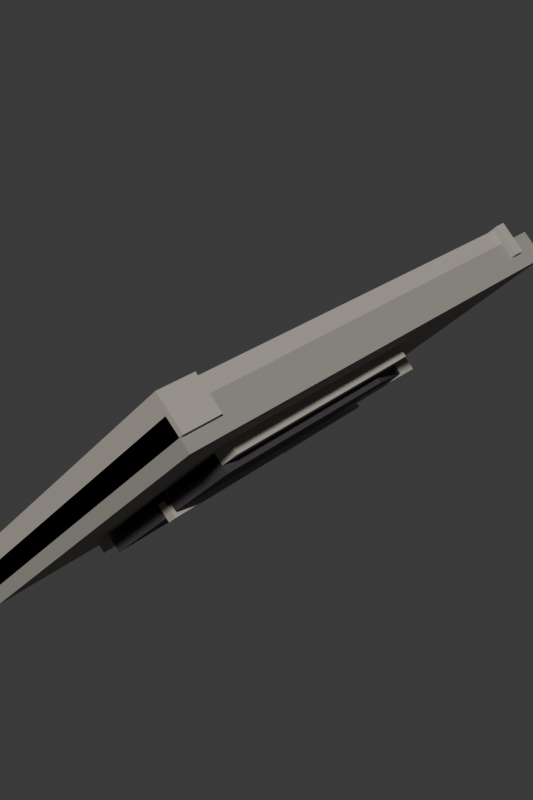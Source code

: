 # Source: lancet_pair.blend  (saved by Blender 5.2.44; exported with 4.5.12 LTS)
import bpy
from mathutils import Matrix  # noqa: F401  (used for matrix-valued properties, if any)

bpy.ops.wm.read_factory_settings(use_empty=True)
scene = bpy.context.scene
scene.name = 'Scene'

# ---- collections
col_collection = bpy.data.collections.new('Collection'); scene.collection.children.link(col_collection)

# ---- materials (node trees are filled in below, after node groups)
mat_limestonewarmgray = bpy.data.materials.new('LimestoneWarmGray')
mat_limestonewarmgray.diffuse_color = (0.29, 0.27, 0.24, 1.0)
mat_limestoneedge = bpy.data.materials.new('LimestoneEdge')
mat_limestoneedge.diffuse_color = (0.4, 0.37, 0.32, 1.0)
mat_darklead = bpy.data.materials.new('DarkLead')
mat_darklead.diffuse_color = (0.075, 0.065, 0.075, 1.0)
mat_deepburgundyglass = bpy.data.materials.new('DeepBurgundyGlass')
mat_deepburgundyglass.diffuse_color = (0.32, 0.045, 0.1, 1.0)
mat_bluevioletglass = bpy.data.materials.new('BlueVioletGlass')
mat_bluevioletglass.diffuse_color = (0.08, 0.11, 0.32, 1.0)
mat_oldgold = bpy.data.materials.new('OldGold')
mat_oldgold.diffuse_color = (0.58, 0.34, 0.08, 1.0)

# ---- material node trees
mat_limestonewarmgray.use_nodes = True; mat_limestonewarmgray.node_tree.nodes.clear()
_N = mat_limestonewarmgray.node_tree.nodes; _L = mat_limestonewarmgray.node_tree.links
n0 = _N.new('ShaderNodeBsdfPrincipled'); n0.name = 'Principled BSDF'; n0.location = (-200, 100)
n0.inputs[0].default_value = (0.29, 0.27, 0.24, 1.0)
n0.inputs[2].default_value = 0.82
n0.inputs[10].default_value = 0.005
n1 = _N.new('ShaderNodeOutputMaterial'); n1.name = 'Material Output'; n1.location = (200, 100)
_L.new(n0.outputs[0], n1.inputs[0])
n1.is_active_output = True
mat_limestoneedge.use_nodes = True; mat_limestoneedge.node_tree.nodes.clear()
_N = mat_limestoneedge.node_tree.nodes; _L = mat_limestoneedge.node_tree.links
n0 = _N.new('ShaderNodeBsdfPrincipled'); n0.name = 'Principled BSDF'; n0.location = (-200, 100)
n0.inputs[0].default_value = (0.4, 0.37, 0.32, 1.0)
n0.inputs[2].default_value = 0.82
n0.inputs[10].default_value = 0.005
n1 = _N.new('ShaderNodeOutputMaterial'); n1.name = 'Material Output'; n1.location = (200, 100)
_L.new(n0.outputs[0], n1.inputs[0])
n1.is_active_output = True
mat_darklead.use_nodes = True; mat_darklead.node_tree.nodes.clear()
_N = mat_darklead.node_tree.nodes; _L = mat_darklead.node_tree.links
n0 = _N.new('ShaderNodeBsdfPrincipled'); n0.name = 'Principled BSDF'; n0.location = (-200, 100)
n0.inputs[0].default_value = (0.075, 0.065, 0.075, 1.0)
n0.inputs[1].default_value = 0.45
n0.inputs[2].default_value = 0.82
n0.inputs[10].default_value = 0.005
n1 = _N.new('ShaderNodeOutputMaterial'); n1.name = 'Material Output'; n1.location = (200, 100)
_L.new(n0.outputs[0], n1.inputs[0])
n1.is_active_output = True
mat_deepburgundyglass.use_nodes = True; mat_deepburgundyglass.node_tree.nodes.clear()
_N = mat_deepburgundyglass.node_tree.nodes; _L = mat_deepburgundyglass.node_tree.links
n0 = _N.new('ShaderNodeBsdfPrincipled'); n0.name = 'Principled BSDF'; n0.location = (-200, 100)
n0.inputs[0].default_value = (0.32, 0.045, 0.1, 1.0)
n0.inputs[1].default_value = 0.08
n0.inputs[2].default_value = 0.24
n0.inputs[10].default_value = 0.005
n1 = _N.new('ShaderNodeOutputMaterial'); n1.name = 'Material Output'; n1.location = (200, 100)
_L.new(n0.outputs[0], n1.inputs[0])
n1.is_active_output = True
mat_bluevioletglass.use_nodes = True; mat_bluevioletglass.node_tree.nodes.clear()
_N = mat_bluevioletglass.node_tree.nodes; _L = mat_bluevioletglass.node_tree.links
n0 = _N.new('ShaderNodeBsdfPrincipled'); n0.name = 'Principled BSDF'; n0.location = (-200, 100)
n0.inputs[0].default_value = (0.08, 0.11, 0.32, 1.0)
n0.inputs[1].default_value = 0.08
n0.inputs[2].default_value = 0.24
n0.inputs[10].default_value = 0.005
n1 = _N.new('ShaderNodeOutputMaterial'); n1.name = 'Material Output'; n1.location = (200, 100)
_L.new(n0.outputs[0], n1.inputs[0])
n1.is_active_output = True
mat_oldgold.use_nodes = True; mat_oldgold.node_tree.nodes.clear()
_N = mat_oldgold.node_tree.nodes; _L = mat_oldgold.node_tree.links
n0 = _N.new('ShaderNodeBsdfPrincipled'); n0.name = 'Principled BSDF'; n0.location = (-200, 100)
n0.inputs[0].default_value = (0.58, 0.34, 0.08, 1.0)
n0.inputs[1].default_value = 0.6
n0.inputs[2].default_value = 0.48
n0.inputs[10].default_value = 0.005
n1 = _N.new('ShaderNodeOutputMaterial'); n1.name = 'Material Output'; n1.location = (200, 100)
_L.new(n0.outputs[0], n1.inputs[0])
n1.is_active_output = True

# ---- world
world_world = bpy.data.worlds.new('World'); scene.world = world_world
world_world.use_nodes = True; world_world.node_tree.nodes.clear()
_N = world_world.node_tree.nodes; _L = world_world.node_tree.links
n0 = _N.new('ShaderNodeOutputWorld'); n0.name = 'World Output'; n0.location = (200, 100)
n1 = _N.new('ShaderNodeBackground'); n1.name = 'Background'; n1.location = (-200, 100)
n1.inputs[0].default_value = (0.05088, 0.05088, 0.05088, 1.0)
_L.new(n1.outputs[0], n0.inputs[0])
n0.is_active_output = True
world_world.color = (0.05088, 0.05088, 0.05088)
world_world.sun_shadow_jitter_overblur = 0.0

# ---- meshes
me_cube_001 = bpy.data.meshes.new('Cube.001')
me_cube_001.from_pydata([(-1.6, -2.3, -0.14), (-1.6, -2.3, 0.14), (-1.6, 2.3, -0.14), (-1.6, 2.3, 0.14), (1.6, -2.3, -0.14), (1.6, -2.3, 0.14), (1.6, 2.3, -0.14), (1.6, 2.3, 0.14)], [], [(0, 1, 3, 2), (2, 3, 7, 6), (6, 7, 5, 4), (4, 5, 1, 0), (2, 6, 4, 0), (7, 3, 1, 5)])
_uv = me_cube_001.uv_layers.new(name='UVMap')
_uv.uv.foreach_set('vector', [0.375, 0.0, 0.625, 0.0, 0.625, 0.25, 0.375, 0.25, 0.375, 0.25, 0.625, 0.25, 0.625, 0.5, 0.375, 0.5, 0.375, 0.5, 0.625, 0.5, 0.625, 0.75, 0.375, 0.75, 0.375, 0.75, 0.625, 0.75, 0.625, 1.0, 0.375, 1.0, 0.125, 0.5, 0.375, 0.5, 0.375, 0.75, 0.125, 0.75, 0.625, 0.5, 0.875, 0.5, 0.875, 0.75, 0.625, 0.75])
me_cube_001.materials.append(mat_limestonewarmgray)
me_cube_001.update()
me_cube_002 = bpy.data.meshes.new('Cube.002')
me_cube_002.from_pydata([(-1.65, -0.18, -0.16), (-1.65, -0.18, 0.16), (-1.65, 0.18, -0.16), (-1.65, 0.18, 0.16), (1.65, -0.18, -0.16), (1.65, -0.18, 0.16), (1.65, 0.18, -0.16), (1.65, 0.18, 0.16)], [], [(0, 1, 3, 2), (2, 3, 7, 6), (6, 7, 5, 4), (4, 5, 1, 0), (2, 6, 4, 0), (7, 3, 1, 5)])
_uv = me_cube_002.uv_layers.new(name='UVMap')
_uv.uv.foreach_set('vector', [0.375, 0.0, 0.625, 0.0, 0.625, 0.25, 0.375, 0.25, 0.375, 0.25, 0.625, 0.25, 0.625, 0.5, 0.375, 0.5, 0.375, 0.5, 0.625, 0.5, 0.625, 0.75, 0.375, 0.75, 0.375, 0.75, 0.625, 0.75, 0.625, 1.0, 0.375, 1.0, 0.125, 0.5, 0.375, 0.5, 0.375, 0.75, 0.125, 0.75, 0.625, 0.5, 0.875, 0.5, 0.875, 0.75, 0.625, 0.75])
me_cube_002.materials.append(mat_limestoneedge)
me_cube_002.update()
me_cube_003 = bpy.data.meshes.new('Cube.003')
me_cube_003.from_pydata([(-1.65, -0.06, -0.15), (-1.65, -0.06, 0.15), (-1.65, 0.06, -0.15), (-1.65, 0.06, 0.15), (1.65, -0.06, -0.15), (1.65, -0.06, 0.15), (1.65, 0.06, -0.15), (1.65, 0.06, 0.15)], [], [(0, 1, 3, 2), (2, 3, 7, 6), (6, 7, 5, 4), (4, 5, 1, 0), (2, 6, 4, 0), (7, 3, 1, 5)])
_uv = me_cube_003.uv_layers.new(name='UVMap')
_uv.uv.foreach_set('vector', [0.375, 0.0, 0.625, 0.0, 0.625, 0.25, 0.375, 0.25, 0.375, 0.25, 0.625, 0.25, 0.625, 0.5, 0.375, 0.5, 0.375, 0.5, 0.625, 0.5, 0.625, 0.75, 0.375, 0.75, 0.375, 0.75, 0.625, 0.75, 0.625, 1.0, 0.375, 1.0, 0.125, 0.5, 0.375, 0.5, 0.375, 0.75, 0.125, 0.75, 0.625, 0.5, 0.875, 0.5, 0.875, 0.75, 0.625, 0.75])
me_cube_003.materials.append(mat_limestoneedge)
me_cube_003.update()
me_cube_004 = bpy.data.meshes.new('Cube.004')
me_cube_004.from_pydata([(-0.11, -2.04, -0.15), (-0.11, -2.04, 0.15), (-0.11, 2.04, -0.15), (-0.11, 2.04, 0.15), (0.11, -2.04, -0.15), (0.11, -2.04, 0.15), (0.11, 2.04, -0.15), (0.11, 2.04, 0.15)], [], [(0, 1, 3, 2), (2, 3, 7, 6), (6, 7, 5, 4), (4, 5, 1, 0), (2, 6, 4, 0), (7, 3, 1, 5)])
_uv = me_cube_004.uv_layers.new(name='UVMap')
_uv.uv.foreach_set('vector', [0.375, 0.0, 0.625, 0.0, 0.625, 0.25, 0.375, 0.25, 0.375, 0.25, 0.625, 0.25, 0.625, 0.5, 0.375, 0.5, 0.375, 0.5, 0.625, 0.5, 0.625, 0.75, 0.375, 0.75, 0.375, 0.75, 0.625, 0.75, 0.625, 1.0, 0.375, 1.0, 0.125, 0.5, 0.375, 0.5, 0.375, 0.75, 0.125, 0.75, 0.625, 0.5, 0.875, 0.5, 0.875, 0.75, 0.625, 0.75])
me_cube_004.materials.append(mat_limestoneedge)
me_cube_004.update()
me_cube_005 = bpy.data.meshes.new('Cube.005')
me_cube_005.from_pydata([(-0.11, -2.04, -0.15), (-0.11, -2.04, 0.15), (-0.11, 2.04, -0.15), (-0.11, 2.04, 0.15), (0.11, -2.04, -0.15), (0.11, -2.04, 0.15), (0.11, 2.04, -0.15), (0.11, 2.04, 0.15)], [], [(0, 1, 3, 2), (2, 3, 7, 6), (6, 7, 5, 4), (4, 5, 1, 0), (2, 6, 4, 0), (7, 3, 1, 5)])
_uv = me_cube_005.uv_layers.new(name='UVMap')
_uv.uv.foreach_set('vector', [0.375, 0.0, 0.625, 0.0, 0.625, 0.25, 0.375, 0.25, 0.375, 0.25, 0.625, 0.25, 0.625, 0.5, 0.375, 0.5, 0.375, 0.5, 0.625, 0.5, 0.625, 0.75, 0.375, 0.75, 0.375, 0.75, 0.625, 0.75, 0.625, 1.0, 0.375, 1.0, 0.125, 0.5, 0.375, 0.5, 0.375, 0.75, 0.125, 0.75, 0.625, 0.5, 0.875, 0.5, 0.875, 0.75, 0.625, 0.75])
me_cube_005.materials.append(mat_limestoneedge)
me_cube_005.update()
me_lancetshadowmesh = bpy.data.meshes.new('LancetShadowMesh')
me_lancetshadowmesh.from_pydata([(-0.86, 0.78, 0.22), (-0.1, 0.78, 0.22), (-0.1, 2.688, 0.22), (-0.48, 3.43, 0.22), (-0.86, 2.688, 0.22), (-0.86, 0.78, 0.32), (-0.1, 0.78, 0.32), (-0.1, 2.688, 0.32), (-0.48, 3.43, 0.32), (-0.86, 2.688, 0.32)], [], [(0, 1, 2, 3, 4), (5, 6, 7, 8, 9), (0, 1, 6, 5), (1, 2, 7, 6), (2, 3, 8, 7), (3, 4, 9, 8), (4, 0, 5, 9)])
me_lancetshadowmesh.materials.append(mat_darklead)
me_lancetshadowmesh.update()
me_glassburgundymesh = bpy.data.meshes.new('GlassBurgundyMesh')
me_glassburgundymesh.from_pydata([(-0.7688, 0.992, 0.195), (-0.48, 0.992, 0.195), (-0.48, 3.165, 0.195), (-0.7688, 2.557, 0.195), (-0.7688, 0.992, 0.235), (-0.48, 0.992, 0.235), (-0.48, 3.165, 0.235), (-0.7688, 2.557, 0.235)], [], [(0, 1, 2, 3), (4, 5, 6, 7), (0, 1, 5, 4), (1, 2, 6, 5), (2, 3, 7, 6), (3, 0, 4, 7)])
me_glassburgundymesh.materials.append(mat_deepburgundyglass)
me_glassburgundymesh.update()
me_glassbluevioletmesh = bpy.data.meshes.new('GlassBlueVioletMesh')
me_glassbluevioletmesh.from_pydata([(-0.48, 0.992, 0.194), (-0.1912, 0.992, 0.194), (-0.1912, 2.557, 0.194), (-0.48, 3.165, 0.194), (-0.48, 0.992, 0.234), (-0.1912, 0.992, 0.234), (-0.1912, 2.557, 0.234), (-0.48, 3.165, 0.234)], [], [(0, 1, 2, 3), (4, 5, 6, 7), (0, 1, 5, 4), (1, 2, 6, 5), (2, 3, 7, 6), (3, 0, 4, 7)])
me_glassbluevioletmesh.materials.append(mat_bluevioletglass)
me_glassbluevioletmesh.update()
me_cube_006 = bpy.data.meshes.new('Cube.006')
me_cube_006.from_pydata([(-0.0275, -1.087, -0.0375), (-0.0275, -1.087, 0.0375), (-0.0275, 1.087, -0.0375), (-0.0275, 1.087, 0.0375), (0.0275, -1.087, -0.0375), (0.0275, -1.087, 0.0375), (0.0275, 1.087, -0.0375), (0.0275, 1.087, 0.0375)], [], [(0, 1, 3, 2), (2, 3, 7, 6), (6, 7, 5, 4), (4, 5, 1, 0), (2, 6, 4, 0), (7, 3, 1, 5)])
_uv = me_cube_006.uv_layers.new(name='UVMap')
_uv.uv.foreach_set('vector', [0.375, 0.0, 0.625, 0.0, 0.625, 0.25, 0.375, 0.25, 0.375, 0.25, 0.625, 0.25, 0.625, 0.5, 0.375, 0.5, 0.375, 0.5, 0.625, 0.5, 0.625, 0.75, 0.375, 0.75, 0.375, 0.75, 0.625, 0.75, 0.625, 1.0, 0.375, 1.0, 0.125, 0.5, 0.375, 0.5, 0.375, 0.75, 0.125, 0.75, 0.625, 0.5, 0.875, 0.5, 0.875, 0.75, 0.625, 0.75])
me_cube_006.materials.append(mat_darklead)
me_cube_006.update()
me_cube_007 = bpy.data.meshes.new('Cube.007')
me_cube_007.from_pydata([(-0.2888, -0.0225, -0.04), (-0.2888, -0.0225, 0.04), (-0.2888, 0.0225, -0.04), (-0.2888, 0.0225, 0.04), (0.2888, -0.0225, -0.04), (0.2888, -0.0225, 0.04), (0.2888, 0.0225, -0.04), (0.2888, 0.0225, 0.04)], [], [(0, 1, 3, 2), (2, 3, 7, 6), (6, 7, 5, 4), (4, 5, 1, 0), (2, 6, 4, 0), (7, 3, 1, 5)])
_uv = me_cube_007.uv_layers.new(name='UVMap')
_uv.uv.foreach_set('vector', [0.375, 0.0, 0.625, 0.0, 0.625, 0.25, 0.375, 0.25, 0.375, 0.25, 0.625, 0.25, 0.625, 0.5, 0.375, 0.5, 0.375, 0.5, 0.625, 0.5, 0.625, 0.75, 0.375, 0.75, 0.375, 0.75, 0.625, 0.75, 0.625, 1.0, 0.375, 1.0, 0.125, 0.5, 0.375, 0.5, 0.375, 0.75, 0.125, 0.75, 0.625, 0.5, 0.875, 0.5, 0.875, 0.75, 0.625, 0.75])
me_cube_007.materials.append(mat_oldgold)
me_cube_007.update()
me_cube_008 = bpy.data.meshes.new('Cube.008')
me_cube_008.from_pydata([(-0.1, -1.06, -0.11), (-0.1, -1.06, 0.11), (-0.1, 1.06, -0.11), (-0.1, 1.06, 0.11), (0.1, -1.06, -0.11), (0.1, -1.06, 0.11), (0.1, 1.06, -0.11), (0.1, 1.06, 0.11)], [], [(0, 1, 3, 2), (2, 3, 7, 6), (6, 7, 5, 4), (4, 5, 1, 0), (2, 6, 4, 0), (7, 3, 1, 5)])
_uv = me_cube_008.uv_layers.new(name='UVMap')
_uv.uv.foreach_set('vector', [0.375, 0.0, 0.625, 0.0, 0.625, 0.25, 0.375, 0.25, 0.375, 0.25, 0.625, 0.25, 0.625, 0.5, 0.375, 0.5, 0.375, 0.5, 0.625, 0.5, 0.625, 0.75, 0.375, 0.75, 0.375, 0.75, 0.625, 0.75, 0.625, 1.0, 0.375, 1.0, 0.125, 0.5, 0.375, 0.5, 0.375, 0.75, 0.125, 0.75, 0.625, 0.5, 0.875, 0.5, 0.875, 0.75, 0.625, 0.75])
me_cube_008.materials.append(mat_limestoneedge)
me_cube_008.update()
me_cube_009 = bpy.data.meshes.new('Cube.009')
me_cube_009.from_pydata([(-0.1, -1.06, -0.11), (-0.1, -1.06, 0.11), (-0.1, 1.06, -0.11), (-0.1, 1.06, 0.11), (0.1, -1.06, -0.11), (0.1, -1.06, 0.11), (0.1, 1.06, -0.11), (0.1, 1.06, 0.11)], [], [(0, 1, 3, 2), (2, 3, 7, 6), (6, 7, 5, 4), (4, 5, 1, 0), (2, 6, 4, 0), (7, 3, 1, 5)])
_uv = me_cube_009.uv_layers.new(name='UVMap')
_uv.uv.foreach_set('vector', [0.375, 0.0, 0.625, 0.0, 0.625, 0.25, 0.375, 0.25, 0.375, 0.25, 0.625, 0.25, 0.625, 0.5, 0.375, 0.5, 0.375, 0.5, 0.625, 0.5, 0.625, 0.75, 0.375, 0.75, 0.375, 0.75, 0.625, 0.75, 0.625, 1.0, 0.375, 1.0, 0.125, 0.5, 0.375, 0.5, 0.375, 0.75, 0.125, 0.75, 0.625, 0.5, 0.875, 0.5, 0.875, 0.75, 0.625, 0.75])
me_cube_009.materials.append(mat_limestoneedge)
me_cube_009.update()
me_pointedarchkeystonemesh = bpy.data.meshes.new('PointedArchKeystoneMesh')
me_pointedarchkeystonemesh.from_pydata([(-0.61, 2.688, 0.12), (-0.48, 3.59, 0.12), (-0.35, 2.688, 0.12), (-0.61, 2.688, 0.34), (-0.48, 3.59, 0.34), (-0.35, 2.688, 0.34)], [], [(0, 1, 2), (3, 4, 5), (0, 1, 4, 3), (1, 2, 5, 4), (2, 0, 3, 5)])
me_pointedarchkeystonemesh.materials.append(mat_limestoneedge)
me_pointedarchkeystonemesh.update()
me_lancetshadowmesh_001 = bpy.data.meshes.new('LancetShadowMesh.001')
me_lancetshadowmesh_001.from_pydata([(0.1, 0.78, 0.22), (0.86, 0.78, 0.22), (0.86, 2.688, 0.22), (0.48, 3.43, 0.22), (0.1, 2.688, 0.22), (0.1, 0.78, 0.32), (0.86, 0.78, 0.32), (0.86, 2.688, 0.32), (0.48, 3.43, 0.32), (0.1, 2.688, 0.32)], [], [(0, 1, 2, 3, 4), (5, 6, 7, 8, 9), (0, 1, 6, 5), (1, 2, 7, 6), (2, 3, 8, 7), (3, 4, 9, 8), (4, 0, 5, 9)])
me_lancetshadowmesh_001.materials.append(mat_darklead)
me_lancetshadowmesh_001.update()
me_glassburgundymesh_001 = bpy.data.meshes.new('GlassBurgundyMesh.001')
me_glassburgundymesh_001.from_pydata([(0.1912, 0.992, 0.195), (0.48, 0.992, 0.195), (0.48, 3.165, 0.195), (0.1912, 2.557, 0.195), (0.1912, 0.992, 0.235), (0.48, 0.992, 0.235), (0.48, 3.165, 0.235), (0.1912, 2.557, 0.235)], [], [(0, 1, 2, 3), (4, 5, 6, 7), (0, 1, 5, 4), (1, 2, 6, 5), (2, 3, 7, 6), (3, 0, 4, 7)])
me_glassburgundymesh_001.materials.append(mat_bluevioletglass)
me_glassburgundymesh_001.update()
me_glassbluevioletmesh_001 = bpy.data.meshes.new('GlassBlueVioletMesh.001')
me_glassbluevioletmesh_001.from_pydata([(0.48, 0.992, 0.194), (0.7688, 0.992, 0.194), (0.7688, 2.557, 0.194), (0.48, 3.165, 0.194), (0.48, 0.992, 0.234), (0.7688, 0.992, 0.234), (0.7688, 2.557, 0.234), (0.48, 3.165, 0.234)], [], [(0, 1, 2, 3), (4, 5, 6, 7), (0, 1, 5, 4), (1, 2, 6, 5), (2, 3, 7, 6), (3, 0, 4, 7)])
me_glassbluevioletmesh_001.materials.append(mat_deepburgundyglass)
me_glassbluevioletmesh_001.update()
me_cube_010 = bpy.data.meshes.new('Cube.010')
me_cube_010.from_pydata([(-0.0275, -1.087, -0.0375), (-0.0275, -1.087, 0.0375), (-0.0275, 1.087, -0.0375), (-0.0275, 1.087, 0.0375), (0.0275, -1.087, -0.0375), (0.0275, -1.087, 0.0375), (0.0275, 1.087, -0.0375), (0.0275, 1.087, 0.0375)], [], [(0, 1, 3, 2), (2, 3, 7, 6), (6, 7, 5, 4), (4, 5, 1, 0), (2, 6, 4, 0), (7, 3, 1, 5)])
_uv = me_cube_010.uv_layers.new(name='UVMap')
_uv.uv.foreach_set('vector', [0.375, 0.0, 0.625, 0.0, 0.625, 0.25, 0.375, 0.25, 0.375, 0.25, 0.625, 0.25, 0.625, 0.5, 0.375, 0.5, 0.375, 0.5, 0.625, 0.5, 0.625, 0.75, 0.375, 0.75, 0.375, 0.75, 0.625, 0.75, 0.625, 1.0, 0.375, 1.0, 0.125, 0.5, 0.375, 0.5, 0.375, 0.75, 0.125, 0.75, 0.625, 0.5, 0.875, 0.5, 0.875, 0.75, 0.625, 0.75])
me_cube_010.materials.append(mat_darklead)
me_cube_010.update()
me_cube_011 = bpy.data.meshes.new('Cube.011')
me_cube_011.from_pydata([(-0.2888, -0.0225, -0.04), (-0.2888, -0.0225, 0.04), (-0.2888, 0.0225, -0.04), (-0.2888, 0.0225, 0.04), (0.2888, -0.0225, -0.04), (0.2888, -0.0225, 0.04), (0.2888, 0.0225, -0.04), (0.2888, 0.0225, 0.04)], [], [(0, 1, 3, 2), (2, 3, 7, 6), (6, 7, 5, 4), (4, 5, 1, 0), (2, 6, 4, 0), (7, 3, 1, 5)])
_uv = me_cube_011.uv_layers.new(name='UVMap')
_uv.uv.foreach_set('vector', [0.375, 0.0, 0.625, 0.0, 0.625, 0.25, 0.375, 0.25, 0.375, 0.25, 0.625, 0.25, 0.625, 0.5, 0.375, 0.5, 0.375, 0.5, 0.625, 0.5, 0.625, 0.75, 0.375, 0.75, 0.375, 0.75, 0.625, 0.75, 0.625, 1.0, 0.375, 1.0, 0.125, 0.5, 0.375, 0.5, 0.375, 0.75, 0.125, 0.75, 0.625, 0.5, 0.875, 0.5, 0.875, 0.75, 0.625, 0.75])
me_cube_011.materials.append(mat_oldgold)
me_cube_011.update()
me_cube_012 = bpy.data.meshes.new('Cube.012')
me_cube_012.from_pydata([(-0.1, -1.06, -0.11), (-0.1, -1.06, 0.11), (-0.1, 1.06, -0.11), (-0.1, 1.06, 0.11), (0.1, -1.06, -0.11), (0.1, -1.06, 0.11), (0.1, 1.06, -0.11), (0.1, 1.06, 0.11)], [], [(0, 1, 3, 2), (2, 3, 7, 6), (6, 7, 5, 4), (4, 5, 1, 0), (2, 6, 4, 0), (7, 3, 1, 5)])
_uv = me_cube_012.uv_layers.new(name='UVMap')
_uv.uv.foreach_set('vector', [0.375, 0.0, 0.625, 0.0, 0.625, 0.25, 0.375, 0.25, 0.375, 0.25, 0.625, 0.25, 0.625, 0.5, 0.375, 0.5, 0.375, 0.5, 0.625, 0.5, 0.625, 0.75, 0.375, 0.75, 0.375, 0.75, 0.625, 0.75, 0.625, 1.0, 0.375, 1.0, 0.125, 0.5, 0.375, 0.5, 0.375, 0.75, 0.125, 0.75, 0.625, 0.5, 0.875, 0.5, 0.875, 0.75, 0.625, 0.75])
me_cube_012.materials.append(mat_limestoneedge)
me_cube_012.update()
me_cube_013 = bpy.data.meshes.new('Cube.013')
me_cube_013.from_pydata([(-0.1, -1.06, -0.11), (-0.1, -1.06, 0.11), (-0.1, 1.06, -0.11), (-0.1, 1.06, 0.11), (0.1, -1.06, -0.11), (0.1, -1.06, 0.11), (0.1, 1.06, -0.11), (0.1, 1.06, 0.11)], [], [(0, 1, 3, 2), (2, 3, 7, 6), (6, 7, 5, 4), (4, 5, 1, 0), (2, 6, 4, 0), (7, 3, 1, 5)])
_uv = me_cube_013.uv_layers.new(name='UVMap')
_uv.uv.foreach_set('vector', [0.375, 0.0, 0.625, 0.0, 0.625, 0.25, 0.375, 0.25, 0.375, 0.25, 0.625, 0.25, 0.625, 0.5, 0.375, 0.5, 0.375, 0.5, 0.625, 0.5, 0.625, 0.75, 0.375, 0.75, 0.375, 0.75, 0.625, 0.75, 0.625, 1.0, 0.375, 1.0, 0.125, 0.5, 0.375, 0.5, 0.375, 0.75, 0.125, 0.75, 0.625, 0.5, 0.875, 0.5, 0.875, 0.75, 0.625, 0.75])
me_cube_013.materials.append(mat_limestoneedge)
me_cube_013.update()
me_pointedarchkeystonemesh_001 = bpy.data.meshes.new('PointedArchKeystoneMesh.001')
me_pointedarchkeystonemesh_001.from_pydata([(0.35, 2.688, 0.12), (0.48, 3.59, 0.12), (0.61, 2.688, 0.12), (0.35, 2.688, 0.34), (0.48, 3.59, 0.34), (0.61, 2.688, 0.34)], [], [(0, 1, 2), (3, 4, 5), (0, 1, 4, 3), (1, 2, 5, 4), (2, 0, 3, 5)])
me_pointedarchkeystonemesh_001.materials.append(mat_limestoneedge)
me_pointedarchkeystonemesh_001.update()
me_cube_014 = bpy.data.meshes.new('Cube.014')
me_cube_014.from_pydata([(-0.05, -1.2, -0.08), (-0.05, -1.2, 0.08), (-0.05, 1.2, -0.08), (-0.05, 1.2, 0.08), (0.05, -1.2, -0.08), (0.05, -1.2, 0.08), (0.05, 1.2, -0.08), (0.05, 1.2, 0.08)], [], [(0, 1, 3, 2), (2, 3, 7, 6), (6, 7, 5, 4), (4, 5, 1, 0), (2, 6, 4, 0), (7, 3, 1, 5)])
_uv = me_cube_014.uv_layers.new(name='UVMap')
_uv.uv.foreach_set('vector', [0.375, 0.0, 0.625, 0.0, 0.625, 0.25, 0.375, 0.25, 0.375, 0.25, 0.625, 0.25, 0.625, 0.5, 0.375, 0.5, 0.375, 0.5, 0.625, 0.5, 0.625, 0.75, 0.375, 0.75, 0.375, 0.75, 0.625, 0.75, 0.625, 1.0, 0.375, 1.0, 0.125, 0.5, 0.375, 0.5, 0.375, 0.75, 0.125, 0.75, 0.625, 0.5, 0.875, 0.5, 0.875, 0.75, 0.625, 0.75])
me_cube_014.materials.append(mat_limestoneedge)
me_cube_014.update()

# ---- objects
ob_wallbacking = bpy.data.objects.new('WallBacking', me_cube_001)
ob_lowerplinth = bpy.data.objects.new('LowerPlinth', me_cube_002)
ob_upperstringcourse = bpy.data.objects.new('UpperStringCourse', me_cube_003)
ob_pilaster = bpy.data.objects.new('Pilaster', me_cube_004)
ob_pilaster_001 = bpy.data.objects.new('Pilaster.001', me_cube_005)
ob_lancetshadow = bpy.data.objects.new('LancetShadow', me_lancetshadowmesh)
ob_glassburgundy = bpy.data.objects.new('GlassBurgundy', me_glassburgundymesh)
ob_glassblueviolet = bpy.data.objects.new('GlassBlueViolet', me_glassbluevioletmesh)
ob_centralmullion = bpy.data.objects.new('CentralMullion', me_cube_006)
ob_crossbar = bpy.data.objects.new('Crossbar', me_cube_007)
ob_stonejamb = bpy.data.objects.new('StoneJamb', me_cube_008)
ob_stonejamb_001 = bpy.data.objects.new('StoneJamb.001', me_cube_009)
ob_pointedarchkeystone = bpy.data.objects.new('PointedArchKeystone', me_pointedarchkeystonemesh)
ob_lancetshadow_001 = bpy.data.objects.new('LancetShadow.001', me_lancetshadowmesh_001)
ob_glassburgundy_001 = bpy.data.objects.new('GlassBurgundy.001', me_glassburgundymesh_001)
ob_glassblueviolet_001 = bpy.data.objects.new('GlassBlueViolet.001', me_glassbluevioletmesh_001)
ob_centralmullion_001 = bpy.data.objects.new('CentralMullion.001', me_cube_010)
ob_crossbar_001 = bpy.data.objects.new('Crossbar.001', me_cube_011)
ob_stonejamb_002 = bpy.data.objects.new('StoneJamb.002', me_cube_012)
ob_stonejamb_003 = bpy.data.objects.new('StoneJamb.003', me_cube_013)
ob_pointedarchkeystone_001 = bpy.data.objects.new('PointedArchKeystone.001', me_pointedarchkeystonemesh_001)
ob_centralpier = bpy.data.objects.new('CentralPier', me_cube_014)
ob_lancetwallroot = bpy.data.objects.new('LancetWallRoot', None)

# ---- transforms, parenting, visibility, modifiers, constraints
ob_wallbacking.parent = ob_lancetwallroot
ob_wallbacking.location = (0.0, 2.3, 0.0)
ob_lowerplinth.parent = ob_lancetwallroot
ob_lowerplinth.location = (0.0, 0.18, -0.14)
ob_upperstringcourse.parent = ob_lancetwallroot
ob_upperstringcourse.location = (0.0, 4.25, -0.14)
ob_pilaster.parent = ob_lancetwallroot
ob_pilaster.location = (-1.48, 2.28, -0.13)
ob_pilaster_001.parent = ob_lancetwallroot
ob_pilaster_001.location = (1.48, 2.28, -0.13)
ob_lancetshadow.parent = ob_lancetwallroot
ob_lancetshadow.location = (0.0, 0.0, 0.0)
ob_glassburgundy.parent = ob_lancetwallroot
ob_glassburgundy.location = (0.0, 0.0, 0.0)
ob_glassblueviolet.parent = ob_lancetwallroot
ob_glassblueviolet.location = (0.0, 0.0, 0.0)
ob_centralmullion.parent = ob_lancetwallroot
ob_centralmullion.location = (-0.48, 2.079, 0.17)
ob_crossbar.parent = ob_lancetwallroot
ob_crossbar.location = (-0.48, 1.926, 0.165)
ob_stonejamb.parent = ob_lancetwallroot
ob_stonejamb.location = (-0.96, 1.84, 0.14)
ob_stonejamb_001.parent = ob_lancetwallroot
ob_stonejamb_001.location = (0.0, 1.84, 0.14)
ob_pointedarchkeystone.parent = ob_lancetwallroot
ob_pointedarchkeystone.location = (0.0, 0.0, 0.0)
ob_lancetshadow_001.parent = ob_lancetwallroot
ob_lancetshadow_001.location = (0.0, 0.0, 0.0)
ob_glassburgundy_001.parent = ob_lancetwallroot
ob_glassburgundy_001.location = (0.0, 0.0, 0.0)
ob_glassblueviolet_001.parent = ob_lancetwallroot
ob_glassblueviolet_001.location = (0.0, 0.0, 0.0)
ob_centralmullion_001.parent = ob_lancetwallroot
ob_centralmullion_001.location = (0.48, 2.079, 0.17)
ob_crossbar_001.parent = ob_lancetwallroot
ob_crossbar_001.location = (0.48, 1.926, 0.165)
ob_stonejamb_002.parent = ob_lancetwallroot
ob_stonejamb_002.location = (0.0, 1.84, 0.14)
ob_stonejamb_003.parent = ob_lancetwallroot
ob_stonejamb_003.location = (0.96, 1.84, 0.14)
ob_pointedarchkeystone_001.parent = ob_lancetwallroot
ob_pointedarchkeystone_001.location = (0.0, 0.0, 0.0)
ob_centralpier.parent = ob_lancetwallroot
ob_centralpier.location = (0.0, 1.98, 0.28)
ob_lancetwallroot.location = (0.0, 0.0, 0.0)
ob_lancetwallroot.rotation_euler = (0.0, 2.356, 0.0)

# ---- collection membership
col_collection.objects.link(ob_wallbacking)
col_collection.objects.link(ob_lowerplinth)
col_collection.objects.link(ob_upperstringcourse)
col_collection.objects.link(ob_pilaster)
col_collection.objects.link(ob_pilaster_001)
col_collection.objects.link(ob_lancetshadow)
col_collection.objects.link(ob_glassburgundy)
col_collection.objects.link(ob_glassblueviolet)
col_collection.objects.link(ob_centralmullion)
col_collection.objects.link(ob_crossbar)
col_collection.objects.link(ob_stonejamb)
col_collection.objects.link(ob_stonejamb_001)
col_collection.objects.link(ob_pointedarchkeystone)
col_collection.objects.link(ob_lancetshadow_001)
col_collection.objects.link(ob_glassburgundy_001)
col_collection.objects.link(ob_glassblueviolet_001)
col_collection.objects.link(ob_centralmullion_001)
col_collection.objects.link(ob_crossbar_001)
col_collection.objects.link(ob_stonejamb_002)
col_collection.objects.link(ob_stonejamb_003)
col_collection.objects.link(ob_pointedarchkeystone_001)
col_collection.objects.link(ob_centralpier)
col_collection.objects.link(ob_lancetwallroot)

# ---- scene / render settings (as saved in the file)
scene.frame_start = 1; scene.frame_end = 250; scene.frame_set(1)
scene.render.engine = 'BLENDER_EEVEE_NEXT'
scene.render.resolution_x = 512
scene.render.resolution_y = 768
scene.render.bake_bias = 0.0
scene.render.bake_samples = 0
scene.render.compositor_device = 'GPU'
scene.eevee.use_volume_custom_range = False
scene.eevee.fast_gi_thickness_near = 0.1
scene.eevee.fast_gi_thickness_far = 0.0
scene.eevee.ray_tracing_options.screen_trace_thickness = 0.1
bpy.context.view_layer.update()

# ---- added for rendering (the .blend has no active camera and no usable light): camera, sun
cam_auto = bpy.data.cameras.new('AutoCamera')
cam_auto.lens = 50.0
cam_auto.sensor_width = 36.0
cam_auto.clip_end = 1000.0
ob_auto_camera = bpy.data.objects.new('AutoCamera', cam_auto)
scene.collection.objects.link(ob_auto_camera)
ob_auto_camera.location = (5.38192, -4.2474, 4.43918)
ob_auto_camera.rotation_euler = (1.09748, -7.21219e-08, 0.694738)
scene.camera = ob_auto_camera
light_auto_sun = bpy.data.lights.new('AutoSun', 'SUN')
light_auto_sun.energy = 3.0
light_auto_sun.angle = 0.0523599
ob_auto_sun = bpy.data.objects.new('AutoSun', light_auto_sun)
scene.collection.objects.link(ob_auto_sun)
ob_auto_sun.rotation_euler = (0.872665, 0.174533, 0.523599)
bpy.context.view_layer.update()
